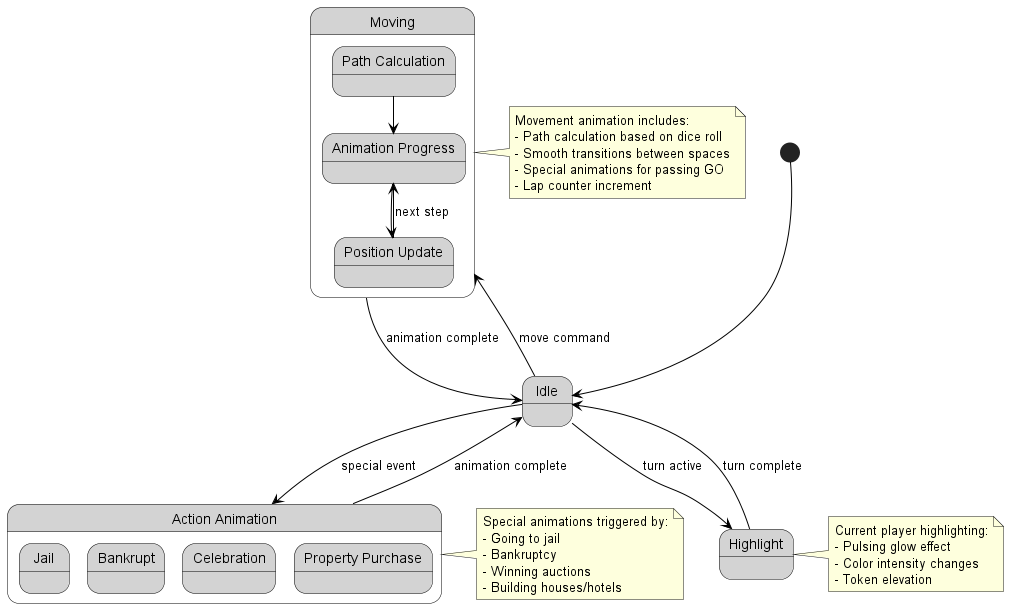

The diagram above was rendered by PlantUML. Its source (embedded in the PNG):
@startuml
skinparam backgroundColor white
skinparam stateBorderColor black
skinparam stateBackgroundColor lightGray
skinparam arrowColor black

state "Idle" as Idle
state "Moving" as Moving {
  state "Path Calculation" as PC
  state "Animation Progress" as AP
  state "Position Update" as PU

  PC --> AP
  AP --> PU
  PU --> AP : next step
}
state "Action Animation" as Action {
  state "Jail" as Jail
  state "Bankrupt" as Bankrupt
  state "Celebration" as Celebration
  state "Property Purchase" as Purchase
}
state "Highlight" as Highlight

[*] --> Idle
Idle --> Moving : move command
Moving --> Idle : animation complete
Idle --> Action : special event
Action --> Idle : animation complete
Idle --> Highlight : turn active
Highlight --> Idle : turn complete

note right of Moving
  Movement animation includes:
  - Path calculation based on dice roll
  - Smooth transitions between spaces
  - Special animations for passing GO
  - Lap counter increment
end note

note right of Action
  Special animations triggered by:
  - Going to jail
  - Bankruptcy
  - Winning auctions
  - Building houses/hotels
end note

note right of Highlight
  Current player highlighting:
  - Pulsing glow effect
  - Color intensity changes
  - Token elevation
end note

@enduml